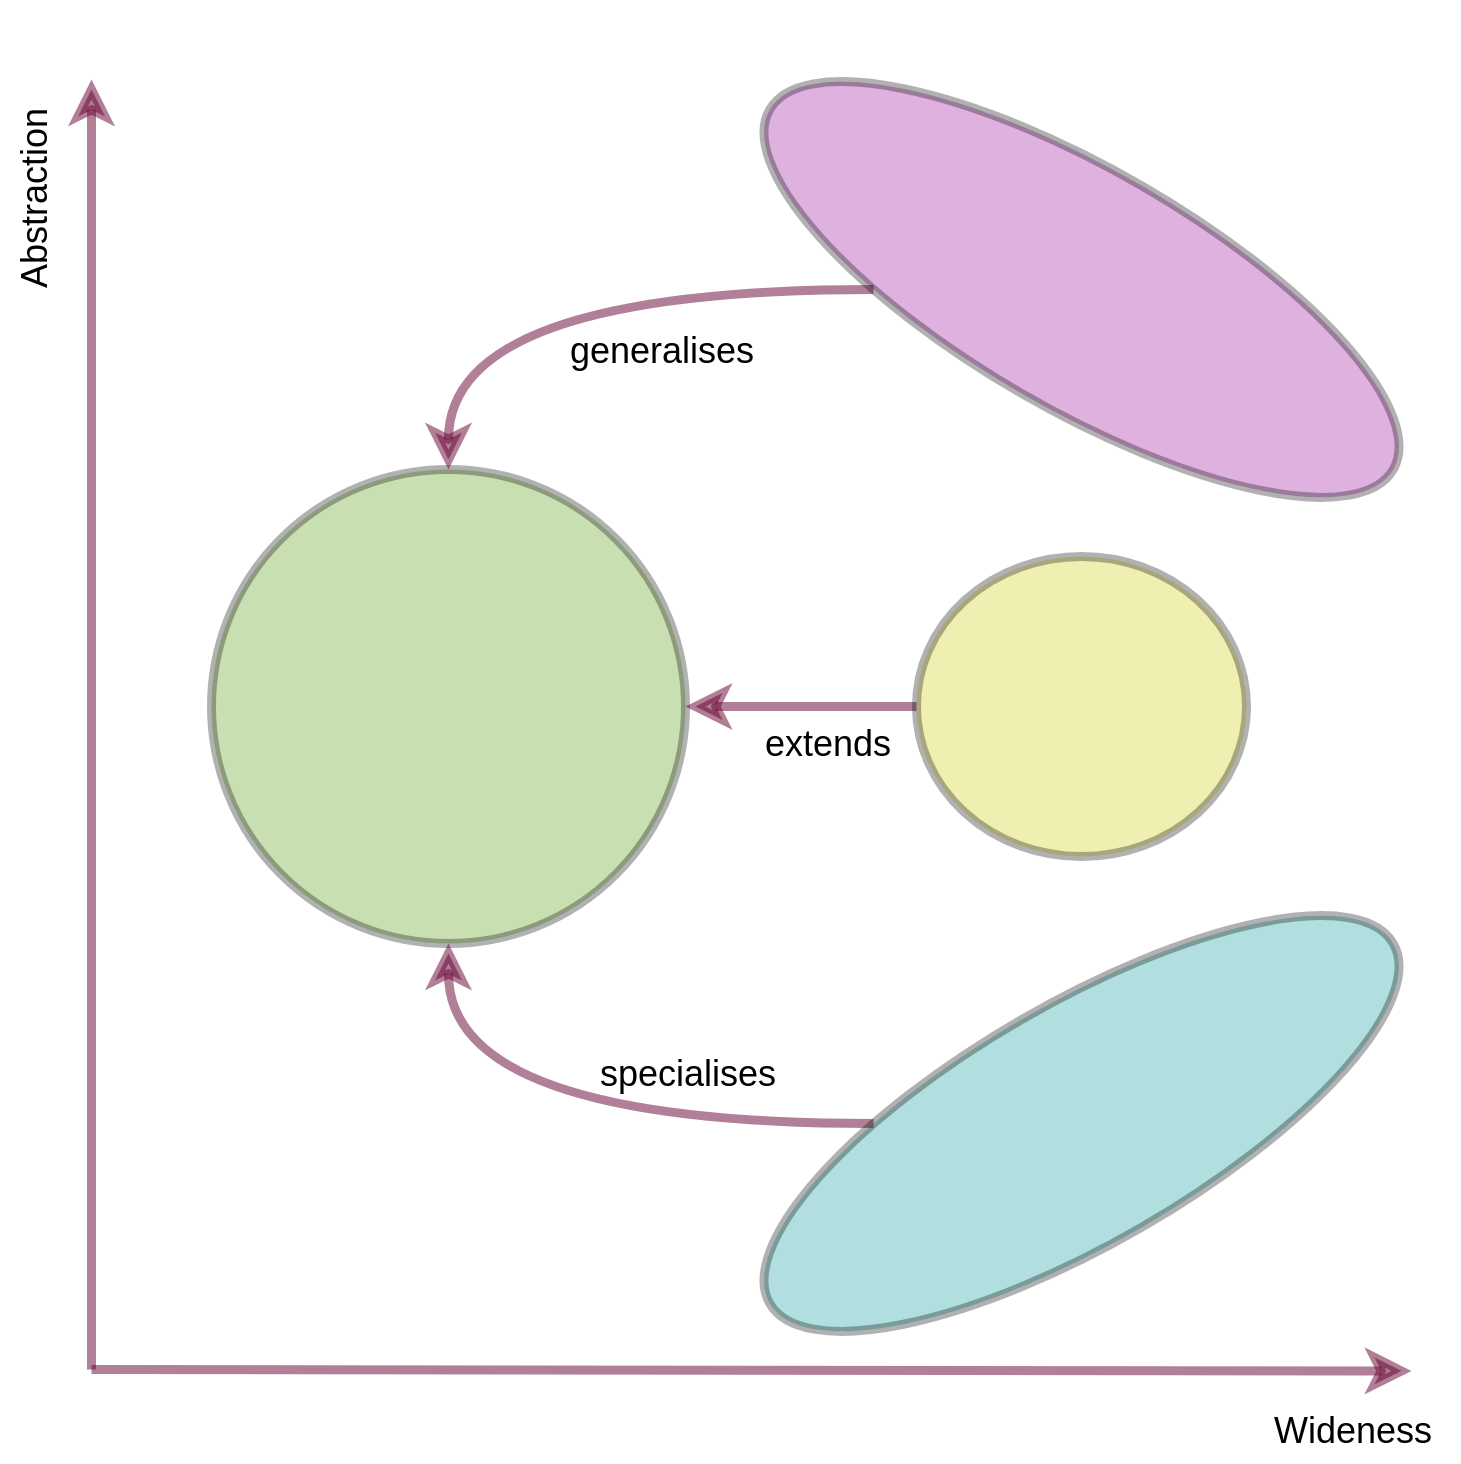

The diagram above was exported from draw.io. Its source (the exported page's mxGraphModel, read from the mxfile embedded in the PNG):
<mxGraphModel dx="1426" dy="780" grid="1" gridSize="10" guides="1" tooltips="1" connect="1" arrows="1" fold="1" page="1" pageScale="1" pageWidth="827" pageHeight="1169" math="0" shadow="0">
  <root>
    <mxCell id="0" />
    <mxCell id="1" parent="0" />
    <mxCell id="sQr-9mtTfmVCFmCSJX_1-1" value="" style="endArrow=classic;html=1;strokeWidth=3;opacity=50;strokeColor=#660033;" parent="1" edge="1">
      <mxGeometry width="50" height="50" relative="1" as="geometry">
        <mxPoint x="80" y="560" as="sourcePoint" />
        <mxPoint x="80" y="130" as="targetPoint" />
      </mxGeometry>
    </mxCell>
    <mxCell id="sQr-9mtTfmVCFmCSJX_1-2" value="" style="endArrow=classic;html=1;strokeWidth=3;opacity=50;strokeColor=#660033;" parent="1" edge="1">
      <mxGeometry width="50" height="50" relative="1" as="geometry">
        <mxPoint x="80" y="560" as="sourcePoint" />
        <mxPoint x="520" y="560.4761904761905" as="targetPoint" />
      </mxGeometry>
    </mxCell>
    <mxCell id="sQr-9mtTfmVCFmCSJX_1-8" value="" style="group" parent="1" vertex="1" connectable="0">
      <mxGeometry x="120" y="160" width="410" height="358" as="geometry" />
    </mxCell>
    <mxCell id="sQr-9mtTfmVCFmCSJX_1-3" value="" style="ellipse;whiteSpace=wrap;html=1;aspect=fixed;fillColor=#4D9900;opacity=30;strokeWidth=3;" parent="sQr-9mtTfmVCFmCSJX_1-8" vertex="1">
      <mxGeometry y="100" width="158" height="158" as="geometry" />
    </mxCell>
    <mxCell id="sQr-9mtTfmVCFmCSJX_1-20" style="edgeStyle=orthogonalEdgeStyle;curved=1;rounded=0;orthogonalLoop=1;jettySize=auto;html=1;entryX=0.5;entryY=1;entryDx=0;entryDy=0;strokeColor=#660033;strokeWidth=3;opacity=50;" parent="sQr-9mtTfmVCFmCSJX_1-8" source="sQr-9mtTfmVCFmCSJX_1-5" target="sQr-9mtTfmVCFmCSJX_1-3" edge="1">
      <mxGeometry relative="1" as="geometry" />
    </mxCell>
    <mxCell id="sQr-9mtTfmVCFmCSJX_1-21" value="specialises" style="text;html=1;resizable=0;points=[];align=center;verticalAlign=middle;labelBackgroundColor=#ffffff;" parent="sQr-9mtTfmVCFmCSJX_1-20" vertex="1" connectable="0">
      <mxGeometry x="-0.0818" y="-8" relative="1" as="geometry">
        <mxPoint x="31.5" y="-10" as="offset" />
      </mxGeometry>
    </mxCell>
    <mxCell id="sQr-9mtTfmVCFmCSJX_1-5" value="" style="ellipse;whiteSpace=wrap;html=1;strokeWidth=3;fillColor=#009999;opacity=30;rotation=-30;" parent="sQr-9mtTfmVCFmCSJX_1-8" vertex="1">
      <mxGeometry x="170" y="278" width="240" height="80" as="geometry" />
    </mxCell>
    <mxCell id="sQr-9mtTfmVCFmCSJX_1-18" style="edgeStyle=orthogonalEdgeStyle;curved=1;rounded=0;orthogonalLoop=1;jettySize=auto;html=1;entryX=1;entryY=0.5;entryDx=0;entryDy=0;strokeColor=#660033;strokeWidth=3;opacity=50;" parent="sQr-9mtTfmVCFmCSJX_1-8" source="sQr-9mtTfmVCFmCSJX_1-6" target="sQr-9mtTfmVCFmCSJX_1-3" edge="1">
      <mxGeometry relative="1" as="geometry" />
    </mxCell>
    <mxCell id="sQr-9mtTfmVCFmCSJX_1-19" value="extends" style="text;html=1;resizable=0;points=[];align=center;verticalAlign=middle;labelBackgroundColor=#ffffff;" parent="sQr-9mtTfmVCFmCSJX_1-18" vertex="1" connectable="0">
      <mxGeometry x="-0.2144" y="-1" relative="1" as="geometry">
        <mxPoint y="12" as="offset" />
      </mxGeometry>
    </mxCell>
    <mxCell id="sQr-9mtTfmVCFmCSJX_1-6" value="" style="ellipse;whiteSpace=wrap;html=1;strokeWidth=3;fillColor=#CCCC00;opacity=30;rotation=0;" parent="sQr-9mtTfmVCFmCSJX_1-8" vertex="1">
      <mxGeometry x="235" y="129" width="110" height="100" as="geometry" />
    </mxCell>
    <mxCell id="sQr-9mtTfmVCFmCSJX_1-16" style="edgeStyle=orthogonalEdgeStyle;curved=1;rounded=0;orthogonalLoop=1;jettySize=auto;html=1;entryX=0.5;entryY=0;entryDx=0;entryDy=0;strokeColor=#660033;strokeWidth=3;opacity=50;" parent="sQr-9mtTfmVCFmCSJX_1-8" source="sQr-9mtTfmVCFmCSJX_1-7" target="sQr-9mtTfmVCFmCSJX_1-3" edge="1">
      <mxGeometry relative="1" as="geometry" />
    </mxCell>
    <mxCell id="sQr-9mtTfmVCFmCSJX_1-17" value="generalises" style="text;html=1;resizable=0;points=[];align=center;verticalAlign=middle;labelBackgroundColor=#ffffff;" parent="sQr-9mtTfmVCFmCSJX_1-16" vertex="1" connectable="0">
      <mxGeometry x="-0.0299" y="12" relative="1" as="geometry">
        <mxPoint x="27" y="8" as="offset" />
      </mxGeometry>
    </mxCell>
    <mxCell id="sQr-9mtTfmVCFmCSJX_1-7" value="" style="ellipse;whiteSpace=wrap;html=1;strokeWidth=3;fillColor=#990099;opacity=30;rotation=30;" parent="sQr-9mtTfmVCFmCSJX_1-8" vertex="1">
      <mxGeometry x="170" width="240" height="80" as="geometry" />
    </mxCell>
    <mxCell id="sQr-9mtTfmVCFmCSJX_1-9" value="Abstraction" style="text;html=1;strokeColor=none;fillColor=none;align=center;verticalAlign=middle;whiteSpace=wrap;rounded=0;opacity=30;rotation=-90;" parent="1" vertex="1">
      <mxGeometry x="40" y="160" width="40" height="20" as="geometry" />
    </mxCell>
    <mxCell id="sQr-9mtTfmVCFmCSJX_1-24" value="Wideness" style="text;html=1;strokeColor=none;fillColor=none;align=center;verticalAlign=middle;whiteSpace=wrap;rounded=0;opacity=30;" parent="1" vertex="1">
      <mxGeometry x="480" y="570" width="40" height="20" as="geometry" />
    </mxCell>
  </root>
</mxGraphModel>